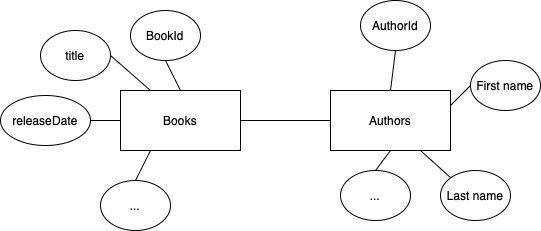

The diagram above was exported from draw.io. Its source (the exported page's mxGraphModel, read from the mxfile embedded in the PNG):
<mxGraphModel dx="1425" dy="819" grid="1" gridSize="10" guides="1" tooltips="1" connect="1" arrows="1" fold="1" page="1" pageScale="1" pageWidth="827" pageHeight="1169" math="0" shadow="0">
  <root>
    <mxCell id="0" />
    <mxCell id="1" parent="0" />
    <mxCell id="BAUAAi6_PGsLJhGdHGsx-1" value="Books" style="rounded=0;whiteSpace=wrap;html=1;" vertex="1" parent="1">
      <mxGeometry x="230" y="440" width="120" height="60" as="geometry" />
    </mxCell>
    <mxCell id="BAUAAi6_PGsLJhGdHGsx-2" value="Authors" style="rounded=0;whiteSpace=wrap;html=1;" vertex="1" parent="1">
      <mxGeometry x="440" y="440" width="120" height="60" as="geometry" />
    </mxCell>
    <mxCell id="BAUAAi6_PGsLJhGdHGsx-4" value="" style="endArrow=none;html=1;rounded=0;exitX=1;exitY=0.5;exitDx=0;exitDy=0;entryX=0;entryY=0.5;entryDx=0;entryDy=0;" edge="1" parent="1" source="BAUAAi6_PGsLJhGdHGsx-1" target="BAUAAi6_PGsLJhGdHGsx-2">
      <mxGeometry width="50" height="50" relative="1" as="geometry">
        <mxPoint x="390" y="630" as="sourcePoint" />
        <mxPoint x="440" y="580" as="targetPoint" />
      </mxGeometry>
    </mxCell>
    <mxCell id="BAUAAi6_PGsLJhGdHGsx-5" value="BookId" style="ellipse;whiteSpace=wrap;html=1;" vertex="1" parent="1">
      <mxGeometry x="240" y="360" width="70" height="50" as="geometry" />
    </mxCell>
    <mxCell id="BAUAAi6_PGsLJhGdHGsx-6" value="title" style="ellipse;whiteSpace=wrap;html=1;" vertex="1" parent="1">
      <mxGeometry x="150" y="380" width="70" height="50" as="geometry" />
    </mxCell>
    <mxCell id="BAUAAi6_PGsLJhGdHGsx-7" value="releaseDate" style="ellipse;whiteSpace=wrap;html=1;" vertex="1" parent="1">
      <mxGeometry x="110" y="445" width="90" height="50" as="geometry" />
    </mxCell>
    <mxCell id="BAUAAi6_PGsLJhGdHGsx-8" value="AuthorId" style="ellipse;whiteSpace=wrap;html=1;" vertex="1" parent="1">
      <mxGeometry x="470" y="350" width="70" height="50" as="geometry" />
    </mxCell>
    <mxCell id="BAUAAi6_PGsLJhGdHGsx-9" value="First name" style="ellipse;whiteSpace=wrap;html=1;" vertex="1" parent="1">
      <mxGeometry x="580" y="410" width="70" height="50" as="geometry" />
    </mxCell>
    <mxCell id="BAUAAi6_PGsLJhGdHGsx-10" value="Last name" style="ellipse;whiteSpace=wrap;html=1;" vertex="1" parent="1">
      <mxGeometry x="550" y="520" width="70" height="50" as="geometry" />
    </mxCell>
    <mxCell id="BAUAAi6_PGsLJhGdHGsx-11" value="..." style="ellipse;whiteSpace=wrap;html=1;" vertex="1" parent="1">
      <mxGeometry x="450" y="520" width="70" height="50" as="geometry" />
    </mxCell>
    <mxCell id="BAUAAi6_PGsLJhGdHGsx-12" value="..." style="ellipse;whiteSpace=wrap;html=1;" vertex="1" parent="1">
      <mxGeometry x="210" y="530" width="70" height="50" as="geometry" />
    </mxCell>
    <mxCell id="BAUAAi6_PGsLJhGdHGsx-13" value="" style="endArrow=none;html=1;rounded=0;entryX=0.5;entryY=1;entryDx=0;entryDy=0;exitX=0.5;exitY=0;exitDx=0;exitDy=0;" edge="1" parent="1" source="BAUAAi6_PGsLJhGdHGsx-1" target="BAUAAi6_PGsLJhGdHGsx-5">
      <mxGeometry width="50" height="50" relative="1" as="geometry">
        <mxPoint x="220" y="440" as="sourcePoint" />
        <mxPoint x="270" y="390" as="targetPoint" />
      </mxGeometry>
    </mxCell>
    <mxCell id="BAUAAi6_PGsLJhGdHGsx-14" value="" style="endArrow=none;html=1;rounded=0;entryX=1;entryY=0.5;entryDx=0;entryDy=0;exitX=0.25;exitY=0;exitDx=0;exitDy=0;" edge="1" parent="1" source="BAUAAi6_PGsLJhGdHGsx-1" target="BAUAAi6_PGsLJhGdHGsx-6">
      <mxGeometry width="50" height="50" relative="1" as="geometry">
        <mxPoint x="300" y="450" as="sourcePoint" />
        <mxPoint x="285" y="390" as="targetPoint" />
      </mxGeometry>
    </mxCell>
    <mxCell id="BAUAAi6_PGsLJhGdHGsx-15" value="" style="endArrow=none;html=1;rounded=0;entryX=1;entryY=0.5;entryDx=0;entryDy=0;" edge="1" parent="1" target="BAUAAi6_PGsLJhGdHGsx-7">
      <mxGeometry width="50" height="50" relative="1" as="geometry">
        <mxPoint x="230" y="470" as="sourcePoint" />
        <mxPoint x="209.9999999999991" y="405" as="targetPoint" />
      </mxGeometry>
    </mxCell>
    <mxCell id="BAUAAi6_PGsLJhGdHGsx-16" value="" style="endArrow=none;html=1;rounded=0;entryX=0.5;entryY=0;entryDx=0;entryDy=0;exitX=0.25;exitY=1;exitDx=0;exitDy=0;" edge="1" parent="1" source="BAUAAi6_PGsLJhGdHGsx-1" target="BAUAAi6_PGsLJhGdHGsx-12">
      <mxGeometry width="50" height="50" relative="1" as="geometry">
        <mxPoint x="280" y="460" as="sourcePoint" />
        <mxPoint x="219.9999999999991" y="415" as="targetPoint" />
      </mxGeometry>
    </mxCell>
    <mxCell id="BAUAAi6_PGsLJhGdHGsx-18" value="" style="endArrow=none;html=1;rounded=0;entryX=0.5;entryY=1;entryDx=0;entryDy=0;exitX=0.5;exitY=0;exitDx=0;exitDy=0;" edge="1" parent="1" source="BAUAAi6_PGsLJhGdHGsx-2" target="BAUAAi6_PGsLJhGdHGsx-8">
      <mxGeometry width="50" height="50" relative="1" as="geometry">
        <mxPoint x="300" y="450" as="sourcePoint" />
        <mxPoint x="285" y="390" as="targetPoint" />
      </mxGeometry>
    </mxCell>
    <mxCell id="BAUAAi6_PGsLJhGdHGsx-20" value="" style="endArrow=none;html=1;rounded=0;entryX=0;entryY=0.5;entryDx=0;entryDy=0;exitX=1;exitY=0.25;exitDx=0;exitDy=0;" edge="1" parent="1" source="BAUAAi6_PGsLJhGdHGsx-2" target="BAUAAi6_PGsLJhGdHGsx-9">
      <mxGeometry width="50" height="50" relative="1" as="geometry">
        <mxPoint x="510" y="450" as="sourcePoint" />
        <mxPoint x="585" y="390" as="targetPoint" />
      </mxGeometry>
    </mxCell>
    <mxCell id="BAUAAi6_PGsLJhGdHGsx-21" value="" style="endArrow=none;html=1;rounded=0;entryX=0.5;entryY=0;entryDx=0;entryDy=0;exitX=0.5;exitY=1;exitDx=0;exitDy=0;" edge="1" parent="1" source="BAUAAi6_PGsLJhGdHGsx-2" target="BAUAAi6_PGsLJhGdHGsx-11">
      <mxGeometry width="50" height="50" relative="1" as="geometry">
        <mxPoint x="497.5" y="440" as="sourcePoint" />
        <mxPoint x="502.5" y="400" as="targetPoint" />
      </mxGeometry>
    </mxCell>
    <mxCell id="BAUAAi6_PGsLJhGdHGsx-22" value="" style="endArrow=none;html=1;rounded=0;entryX=0;entryY=0;entryDx=0;entryDy=0;exitX=0.75;exitY=1;exitDx=0;exitDy=0;" edge="1" parent="1" source="BAUAAi6_PGsLJhGdHGsx-2" target="BAUAAi6_PGsLJhGdHGsx-10">
      <mxGeometry width="50" height="50" relative="1" as="geometry">
        <mxPoint x="520" y="460" as="sourcePoint" />
        <mxPoint x="595" y="400" as="targetPoint" />
      </mxGeometry>
    </mxCell>
  </root>
</mxGraphModel>